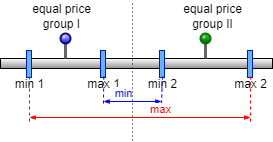

The diagram above was exported from draw.io. Its source (the exported page's mxGraphModel, read from the mxfile embedded in the PNG):
<mxGraphModel dx="794" dy="470" grid="1" gridSize="10" guides="1" tooltips="1" connect="1" arrows="1" fold="1" page="1" pageScale="1" pageWidth="827" pageHeight="1169" math="0" shadow="0">
  <root>
    <mxCell id="0" />
    <mxCell id="1" parent="0" />
    <mxCell id="zNTSNBln6KOM9iZdZHRx-1" value="" style="rounded=0;comic=0;sketch=0;labelBorderColor=none;gradientColor=#949494;gradientDirection=south;labelPosition=left;verticalLabelPosition=top;align=right;verticalAlign=bottom;" vertex="1" parent="1">
      <mxGeometry x="310" y="100" width="272" height="10" as="geometry" />
    </mxCell>
    <mxCell id="zNTSNBln6KOM9iZdZHRx-2" value="min 1" style="rounded=0;html=1;labelBorderColor=none;comic=0;sketch=0;strokeColor=#001DBC;fontSize=12;gradientDirection=south;fillColor=#66B2FF;fontColor=#000000;labelPosition=center;verticalLabelPosition=bottom;align=center;verticalAlign=top;spacingTop=-7;" vertex="1" parent="1">
      <mxGeometry x="336" y="92" width="5" height="27" as="geometry" />
    </mxCell>
    <mxCell id="zNTSNBln6KOM9iZdZHRx-3" value="max 1" style="rounded=0;html=1;labelBorderColor=none;comic=0;sketch=0;strokeColor=#001DBC;fontSize=12;gradientDirection=south;fillColor=#66B2FF;fontColor=#000000;labelPosition=center;verticalLabelPosition=bottom;align=center;verticalAlign=top;spacingTop=-7;" vertex="1" parent="1">
      <mxGeometry x="410" y="92" width="5" height="27" as="geometry" />
    </mxCell>
    <mxCell id="zNTSNBln6KOM9iZdZHRx-4" value="min 2" style="rounded=0;html=1;labelBorderColor=none;comic=0;sketch=0;strokeColor=#001DBC;fontSize=12;gradientDirection=south;fillColor=#66B2FF;fontColor=#000000;labelPosition=center;verticalLabelPosition=bottom;align=center;verticalAlign=top;spacingTop=-7;" vertex="1" parent="1">
      <mxGeometry x="469" y="92" width="5" height="27" as="geometry" />
    </mxCell>
    <mxCell id="zNTSNBln6KOM9iZdZHRx-5" value="max 2" style="rounded=0;html=1;labelBorderColor=none;comic=0;sketch=0;strokeColor=#001DBC;fontSize=12;gradientDirection=south;fillColor=#66B2FF;fontColor=#000000;labelPosition=center;verticalLabelPosition=bottom;align=center;verticalAlign=top;spacingTop=-7;" vertex="1" parent="1">
      <mxGeometry x="557" y="92" width="5" height="27" as="geometry" />
    </mxCell>
    <mxCell id="zNTSNBln6KOM9iZdZHRx-6" value="" style="endArrow=none;dashed=1;html=1;rounded=0;strokeColor=#0000FF;entryX=0.25;entryY=1;entryDx=0;entryDy=0;" edge="1" parent="1">
      <mxGeometry width="50" height="50" relative="1" as="geometry">
        <mxPoint x="413" y="145" as="sourcePoint" />
        <mxPoint x="413.25" y="117" as="targetPoint" />
      </mxGeometry>
    </mxCell>
    <mxCell id="zNTSNBln6KOM9iZdZHRx-7" value="" style="endArrow=none;dashed=1;html=1;rounded=0;strokeColor=#0000FF;entryX=0.25;entryY=1;entryDx=0;entryDy=0;" edge="1" parent="1">
      <mxGeometry width="50" height="50" relative="1" as="geometry">
        <mxPoint x="471" y="145" as="sourcePoint" />
        <mxPoint x="472" y="118" as="targetPoint" />
      </mxGeometry>
    </mxCell>
    <mxCell id="zNTSNBln6KOM9iZdZHRx-8" value="" style="endArrow=classicThin;startArrow=classicThin;html=1;rounded=0;strokeColor=#0000FF;startFill=1;endFill=1;endSize=4;startSize=4;" edge="1" parent="1">
      <mxGeometry width="50" height="50" relative="1" as="geometry">
        <mxPoint x="413" y="143" as="sourcePoint" />
        <mxPoint x="471" y="143" as="targetPoint" />
      </mxGeometry>
    </mxCell>
    <mxCell id="zNTSNBln6KOM9iZdZHRx-9" value="min" style="edgeLabel;html=1;align=center;verticalAlign=bottom;resizable=0;points=[];spacing=0;labelPosition=center;verticalLabelPosition=top;spacingBottom=2;spacingLeft=-8;fontColor=#0000FF;" vertex="1" connectable="0" parent="zNTSNBln6KOM9iZdZHRx-8">
      <mxGeometry x="0.2098" y="-1" relative="1" as="geometry">
        <mxPoint x="-12" y="-1" as="offset" />
      </mxGeometry>
    </mxCell>
    <mxCell id="zNTSNBln6KOM9iZdZHRx-10" value="" style="endArrow=none;dashed=1;html=1;rounded=0;strokeColor=#FF0000;entryX=0.25;entryY=1;entryDx=0;entryDy=0;" edge="1" parent="1">
      <mxGeometry width="50" height="50" relative="1" as="geometry">
        <mxPoint x="339" y="163" as="sourcePoint" />
        <mxPoint x="339" y="118" as="targetPoint" />
      </mxGeometry>
    </mxCell>
    <mxCell id="zNTSNBln6KOM9iZdZHRx-11" value="" style="endArrow=none;dashed=1;html=1;rounded=0;strokeColor=#FF0000;entryX=0.25;entryY=1;entryDx=0;entryDy=0;" edge="1" parent="1">
      <mxGeometry width="50" height="50" relative="1" as="geometry">
        <mxPoint x="560" y="163" as="sourcePoint" />
        <mxPoint x="560" y="118" as="targetPoint" />
      </mxGeometry>
    </mxCell>
    <mxCell id="zNTSNBln6KOM9iZdZHRx-12" value="" style="endArrow=classicThin;startArrow=classicThin;html=1;rounded=0;strokeColor=#FF0000;startFill=1;endFill=1;endSize=4;startSize=4;" edge="1" parent="1">
      <mxGeometry width="50" height="50" relative="1" as="geometry">
        <mxPoint x="339" y="159" as="sourcePoint" />
        <mxPoint x="560" y="159" as="targetPoint" />
      </mxGeometry>
    </mxCell>
    <mxCell id="zNTSNBln6KOM9iZdZHRx-13" value="max" style="edgeLabel;html=1;align=center;verticalAlign=bottom;resizable=0;points=[];spacing=0;labelPosition=center;verticalLabelPosition=top;spacingBottom=2;spacingLeft=-8;fontColor=#FF0000;" vertex="1" connectable="0" parent="zNTSNBln6KOM9iZdZHRx-12">
      <mxGeometry x="0.2098" y="-1" relative="1" as="geometry">
        <mxPoint y="-1" as="offset" />
      </mxGeometry>
    </mxCell>
    <mxCell id="zNTSNBln6KOM9iZdZHRx-14" value="" style="endArrow=none;dashed=1;html=1;dashPattern=1 3;strokeWidth=1;rounded=0;" edge="1" parent="1">
      <mxGeometry width="50" height="50" relative="1" as="geometry">
        <mxPoint x="442" y="182" as="sourcePoint" />
        <mxPoint x="442" y="42" as="targetPoint" />
      </mxGeometry>
    </mxCell>
    <mxCell id="zNTSNBln6KOM9iZdZHRx-15" value="&lt;span style=&quot;background-color: rgb(255, 255, 255);&quot;&gt;equal price&lt;/span&gt;&lt;br style=&quot;border-color: var(--border-color);&quot;&gt;&lt;span style=&quot;background-color: rgb(255, 255, 255);&quot;&gt;group I&lt;/span&gt;" style="verticalLabelPosition=top;shadow=0;dashed=0;align=center;html=1;verticalAlign=bottom;strokeWidth=1;shape=mxgraph.mockup.misc.pin;fillColor2=#ccccff;fillColor3=#0000ff;strokeColor=#000066;fillColor=#0000FF;labelPosition=center;spacingLeft=-9;" vertex="1" parent="1">
      <mxGeometry x="370" y="75" width="10" height="25" as="geometry" />
    </mxCell>
    <mxCell id="zNTSNBln6KOM9iZdZHRx-16" value="&lt;span style=&quot;border-color: var(--border-color); color: rgb(0, 0, 0); background-color: rgb(255, 255, 255);&quot;&gt;equal price&lt;/span&gt;&lt;br style=&quot;border-color: var(--border-color); color: rgb(0, 0, 0);&quot;&gt;&lt;span style=&quot;border-color: var(--border-color); color: rgb(0, 0, 0); background-color: rgb(255, 255, 255);&quot;&gt;group II&lt;/span&gt;" style="verticalLabelPosition=top;shadow=0;dashed=0;align=center;html=1;verticalAlign=bottom;strokeWidth=1;shape=mxgraph.mockup.misc.pin;fillColor2=#00dd00;fillColor3=#004400;strokeColor=#006600;comic=0;sketch=0;fontColor=#FF0000;labelPosition=center;spacingLeft=14;" vertex="1" parent="1">
      <mxGeometry x="510" y="75" width="10" height="25" as="geometry" />
    </mxCell>
  </root>
</mxGraphModel>